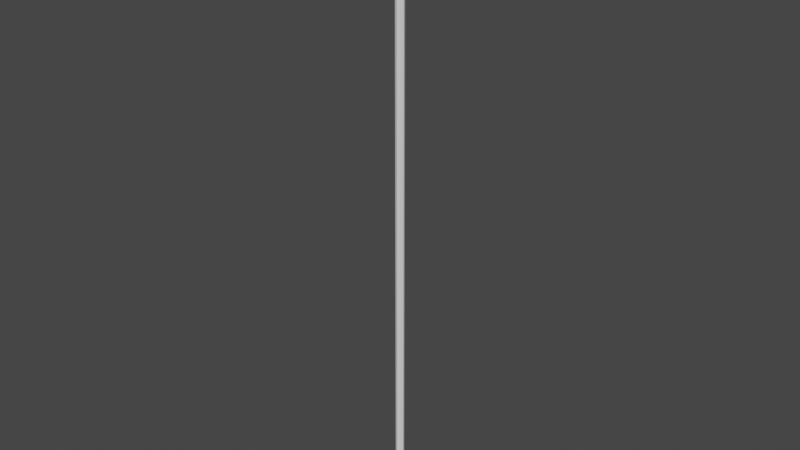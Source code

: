 # Source: Rope.blend  (saved by Blender 2.83.18; exported with 4.5.12 LTS)
import bpy
from mathutils import Matrix  # noqa: F401  (used for matrix-valued properties, if any)

bpy.ops.wm.read_factory_settings(use_empty=True)
scene = bpy.context.scene
scene.name = 'Scene'

# ---- world
world_world = bpy.data.worlds.new('World'); scene.world = world_world
world_world.use_nodes = True; world_world.node_tree.nodes.clear()
_N = world_world.node_tree.nodes; _L = world_world.node_tree.links
n0 = _N.new('ShaderNodeOutputWorld'); n0.name = 'World Output'; n0.location = (300, 300)
n1 = _N.new('ShaderNodeBackground'); n1.name = 'Background'; n1.location = (10, 300)
n1.inputs[0].default_value = (0.05088, 0.05088, 0.05088, 1.0)
_L.new(n1.outputs[0], n0.inputs[0])
n0.is_active_output = True
world_world.color = (0.05088, 0.05088, 0.05088)
world_world.use_sun_shadow = False
world_world.sun_shadow_jitter_overblur = 0.0

# ---- meshes
me_001 = bpy.data.meshes.new('실린더.001')
me_001.from_pydata([(0.0, 1.0, -1.0), (0.0, 1.0, 146.2), (0.7071, 0.7071, -1.0), (0.7071, 0.7071, 146.2), (1.0, -4.371e-08, -1.0), (1.0, -4.371e-08, 146.2), (0.7071, -0.7071, -1.0), (0.7071, -0.7071, 146.2), (-8.742e-08, -1.0, -1.0), (-8.742e-08, -1.0, 146.2), (-0.7071, -0.7071, -1.0), (-0.7071, -0.7071, 146.2), (-1.0, 1.192e-08, -1.0), (-1.0, 1.192e-08, 146.2), (-0.7071, 0.7071, -1.0), (-0.7071, 0.7071, 146.2), (0.0, 1.0, 1.887), (0.0, 1.0, 4.774), (0.0, 1.0, 7.662), (0.0, 1.0, 10.55), (0.0, 1.0, 13.44), (0.0, 1.0, 16.32), (0.0, 1.0, 19.21), (0.0, 1.0, 22.1), (0.0, 1.0, 24.99), (0.0, 1.0, 27.87), (0.0, 1.0, 30.76), (0.0, 1.0, 33.65), (0.0, 1.0, 36.53), (0.0, 1.0, 39.42), (0.0, 1.0, 42.31), (0.0, 1.0, 45.2), (0.0, 1.0, 48.08), (0.0, 1.0, 50.97), (0.0, 1.0, 53.86), (0.0, 1.0, 56.74), (0.0, 1.0, 59.63), (0.0, 1.0, 62.52), (0.0, 1.0, 65.41), (0.0, 1.0, 68.29), (0.0, 1.0, 71.18), (0.0, 1.0, 74.07), (0.0, 1.0, 76.96), (0.0, 1.0, 79.84), (0.0, 1.0, 82.73), (0.0, 1.0, 85.62), (0.0, 1.0, 88.5), (0.0, 1.0, 91.39), (0.0, 1.0, 94.28), (0.0, 1.0, 97.17), (0.0, 1.0, 100.1), (0.0, 1.0, 102.9), (0.0, 1.0, 105.8), (0.0, 1.0, 108.7), (0.0, 1.0, 111.6), (0.0, 1.0, 114.5), (0.0, 1.0, 117.4), (0.0, 1.0, 120.3), (0.0, 1.0, 123.2), (0.0, 1.0, 126.0), (0.0, 1.0, 128.9), (0.0, 1.0, 131.8), (0.0, 1.0, 134.7), (0.0, 1.0, 137.6), (0.0, 1.0, 140.5), (0.0, 1.0, 143.4), (0.7071, 0.7071, 143.4), (0.7071, 0.7071, 140.5), (0.7071, 0.7071, 137.6), (0.7071, 0.7071, 134.7), (0.7071, 0.7071, 131.8), (0.7071, 0.7071, 128.9), (0.7071, 0.7071, 126.0), (0.7071, 0.7071, 123.2), (0.7071, 0.7071, 120.3), (0.7071, 0.7071, 117.4), (0.7071, 0.7071, 114.5), (0.7071, 0.7071, 111.6), (0.7071, 0.7071, 108.7), (0.7071, 0.7071, 105.8), (0.7071, 0.7071, 102.9), (0.7071, 0.7071, 100.1), (0.7071, 0.7071, 97.17), (0.7071, 0.7071, 94.28), (0.7071, 0.7071, 91.39), (0.7071, 0.7071, 88.5), (0.7071, 0.7071, 85.62), (0.7071, 0.7071, 82.73), (0.7071, 0.7071, 79.84), (0.7071, 0.7071, 76.96), (0.7071, 0.7071, 74.07), (0.7071, 0.7071, 71.18), (0.7071, 0.7071, 68.29), (0.7071, 0.7071, 65.41), (0.7071, 0.7071, 62.52), (0.7071, 0.7071, 59.63), (0.7071, 0.7071, 56.74), (0.7071, 0.7071, 53.86), (0.7071, 0.7071, 50.97), (0.7071, 0.7071, 48.08), (0.7071, 0.7071, 45.2), (0.7071, 0.7071, 42.31), (0.7071, 0.7071, 39.42), (0.7071, 0.7071, 36.53), (0.7071, 0.7071, 33.65), (0.7071, 0.7071, 30.76), (0.7071, 0.7071, 27.87), (0.7071, 0.7071, 24.99), (0.7071, 0.7071, 22.1), (0.7071, 0.7071, 19.21), (0.7071, 0.7071, 16.32), (0.7071, 0.7071, 13.44), (0.7071, 0.7071, 10.55), (0.7071, 0.7071, 7.662), (0.7071, 0.7071, 4.774), (0.7071, 0.7071, 1.887), (1.0, -4.371e-08, 143.4), (1.0, -4.371e-08, 140.5), (1.0, -4.371e-08, 137.6), (1.0, -4.371e-08, 134.7), (1.0, -4.371e-08, 131.8), (1.0, -4.371e-08, 128.9), (1.0, -4.371e-08, 126.0), (1.0, -4.371e-08, 123.2), (1.0, -4.371e-08, 120.3), (1.0, -4.371e-08, 117.4), (1.0, -4.371e-08, 114.5), (1.0, -4.371e-08, 111.6), (1.0, -4.371e-08, 108.7), (1.0, -4.371e-08, 105.8), (1.0, -4.371e-08, 102.9), (1.0, -4.371e-08, 100.1), (1.0, -4.371e-08, 97.17), (1.0, -4.371e-08, 94.28), (1.0, -4.371e-08, 91.39), (1.0, -4.371e-08, 88.5), (1.0, -4.371e-08, 85.62), (1.0, -4.371e-08, 82.73), (1.0, -4.371e-08, 79.84), (1.0, -4.371e-08, 76.96), (1.0, -4.371e-08, 74.07), (1.0, -4.371e-08, 71.18), (1.0, -4.371e-08, 68.29), (1.0, -4.371e-08, 65.41), (1.0, -4.371e-08, 62.52), (1.0, -4.371e-08, 59.63), (1.0, -4.371e-08, 56.74), (1.0, -4.371e-08, 53.86), (1.0, -4.371e-08, 50.97), (1.0, -4.371e-08, 48.08), (1.0, -4.371e-08, 45.2), (1.0, -4.371e-08, 42.31), (1.0, -4.371e-08, 39.42), (1.0, -4.371e-08, 36.53), (1.0, -4.371e-08, 33.65), (1.0, -4.371e-08, 30.76), (1.0, -4.371e-08, 27.87), (1.0, -4.371e-08, 24.99), (1.0, -4.371e-08, 22.1), (1.0, -4.371e-08, 19.21), (1.0, -4.371e-08, 16.32), (1.0, -4.371e-08, 13.44), (1.0, -4.371e-08, 10.55), (1.0, -4.371e-08, 7.662), (1.0, -4.371e-08, 4.774), (1.0, -4.371e-08, 1.887), (0.7071, -0.7071, 143.4), (0.7071, -0.7071, 140.5), (0.7071, -0.7071, 137.6), (0.7071, -0.7071, 134.7), (0.7071, -0.7071, 131.8), (0.7071, -0.7071, 128.9), (0.7071, -0.7071, 126.0), (0.7071, -0.7071, 123.2), (0.7071, -0.7071, 120.3), (0.7071, -0.7071, 117.4), (0.7071, -0.7071, 114.5), (0.7071, -0.7071, 111.6), (0.7071, -0.7071, 108.7), (0.7071, -0.7071, 105.8), (0.7071, -0.7071, 102.9), (0.7071, -0.7071, 100.1), (0.7071, -0.7071, 97.17), (0.7071, -0.7071, 94.28), (0.7071, -0.7071, 91.39), (0.7071, -0.7071, 88.5), (0.7071, -0.7071, 85.62), (0.7071, -0.7071, 82.73), (0.7071, -0.7071, 79.84), (0.7071, -0.7071, 76.96), (0.7071, -0.7071, 74.07), (0.7071, -0.7071, 71.18), (0.7071, -0.7071, 68.29), (0.7071, -0.7071, 65.41), (0.7071, -0.7071, 62.52), (0.7071, -0.7071, 59.63), (0.7071, -0.7071, 56.74), (0.7071, -0.7071, 53.86), (0.7071, -0.7071, 50.97), (0.7071, -0.7071, 48.08), (0.7071, -0.7071, 45.2), (0.7071, -0.7071, 42.31), (0.7071, -0.7071, 39.42), (0.7071, -0.7071, 36.53), (0.7071, -0.7071, 33.65), (0.7071, -0.7071, 30.76), (0.7071, -0.7071, 27.87), (0.7071, -0.7071, 24.99), (0.7071, -0.7071, 22.1), (0.7071, -0.7071, 19.21), (0.7071, -0.7071, 16.32), (0.7071, -0.7071, 13.44), (0.7071, -0.7071, 10.55), (0.7071, -0.7071, 7.662), (0.7071, -0.7071, 4.774), (0.7071, -0.7071, 1.887), (-8.742e-08, -1.0, 143.4), (-8.742e-08, -1.0, 140.5), (-8.742e-08, -1.0, 137.6), (-8.742e-08, -1.0, 134.7), (-8.742e-08, -1.0, 131.8), (-8.742e-08, -1.0, 128.9), (-8.742e-08, -1.0, 126.0), (-8.742e-08, -1.0, 123.2), (-8.742e-08, -1.0, 120.3), (-8.742e-08, -1.0, 117.4), (-8.742e-08, -1.0, 114.5), (-8.742e-08, -1.0, 111.6), (-8.742e-08, -1.0, 108.7), (-8.742e-08, -1.0, 105.8), (-8.742e-08, -1.0, 102.9), (-8.742e-08, -1.0, 100.1), (-8.742e-08, -1.0, 97.17), (-8.742e-08, -1.0, 94.28), (-8.742e-08, -1.0, 91.39), (-8.742e-08, -1.0, 88.5), (-8.742e-08, -1.0, 85.62), (-8.742e-08, -1.0, 82.73), (-8.742e-08, -1.0, 79.84), (-8.742e-08, -1.0, 76.96), (-8.742e-08, -1.0, 74.07), (-8.742e-08, -1.0, 71.18), (-8.742e-08, -1.0, 68.29), (-8.742e-08, -1.0, 65.41), (-8.742e-08, -1.0, 62.52), (-8.742e-08, -1.0, 59.63), (-8.742e-08, -1.0, 56.74), (-8.742e-08, -1.0, 53.86), (-8.742e-08, -1.0, 50.97), (-8.742e-08, -1.0, 48.08), (-8.742e-08, -1.0, 45.2), (-8.742e-08, -1.0, 42.31), (-8.742e-08, -1.0, 39.42), (-8.742e-08, -1.0, 36.53), (-8.742e-08, -1.0, 33.65), (-8.742e-08, -1.0, 30.76), (-8.742e-08, -1.0, 27.87), (-8.742e-08, -1.0, 24.99), (-8.742e-08, -1.0, 22.1), (-8.742e-08, -1.0, 19.21), (-8.742e-08, -1.0, 16.32), (-8.742e-08, -1.0, 13.44), (-8.742e-08, -1.0, 10.55), (-8.742e-08, -1.0, 7.662), (-8.742e-08, -1.0, 4.774), (-8.742e-08, -1.0, 1.887), (-0.7071, -0.7071, 143.4), (-0.7071, -0.7071, 140.5), (-0.7071, -0.7071, 137.6), (-0.7071, -0.7071, 134.7), (-0.7071, -0.7071, 131.8), (-0.7071, -0.7071, 128.9), (-0.7071, -0.7071, 126.0), (-0.7071, -0.7071, 123.2), (-0.7071, -0.7071, 120.3), (-0.7071, -0.7071, 117.4), (-0.7071, -0.7071, 114.5), (-0.7071, -0.7071, 111.6), (-0.7071, -0.7071, 108.7), (-0.7071, -0.7071, 105.8), (-0.7071, -0.7071, 102.9), (-0.7071, -0.7071, 100.1), (-0.7071, -0.7071, 97.17), (-0.7071, -0.7071, 94.28), (-0.7071, -0.7071, 91.39), (-0.7071, -0.7071, 88.5), (-0.7071, -0.7071, 85.62), (-0.7071, -0.7071, 82.73), (-0.7071, -0.7071, 79.84), (-0.7071, -0.7071, 76.96), (-0.7071, -0.7071, 74.07), (-0.7071, -0.7071, 71.18), (-0.7071, -0.7071, 68.29), (-0.7071, -0.7071, 65.41), (-0.7071, -0.7071, 62.52), (-0.7071, -0.7071, 59.63), (-0.7071, -0.7071, 56.74), (-0.7071, -0.7071, 53.86), (-0.7071, -0.7071, 50.97), (-0.7071, -0.7071, 48.08), (-0.7071, -0.7071, 45.2), (-0.7071, -0.7071, 42.31), (-0.7071, -0.7071, 39.42), (-0.7071, -0.7071, 36.53), (-0.7071, -0.7071, 33.65), (-0.7071, -0.7071, 30.76), (-0.7071, -0.7071, 27.87), (-0.7071, -0.7071, 24.99), (-0.7071, -0.7071, 22.1), (-0.7071, -0.7071, 19.21), (-0.7071, -0.7071, 16.32), (-0.7071, -0.7071, 13.44), (-0.7071, -0.7071, 10.55), (-0.7071, -0.7071, 7.662), (-0.7071, -0.7071, 4.774), (-0.7071, -0.7071, 1.887), (-1.0, 1.192e-08, 143.4), (-1.0, 1.192e-08, 140.5), (-1.0, 1.192e-08, 137.6), (-1.0, 1.192e-08, 134.7), (-1.0, 1.192e-08, 131.8), (-1.0, 1.192e-08, 128.9), (-1.0, 1.192e-08, 126.0), (-1.0, 1.192e-08, 123.2), (-1.0, 1.192e-08, 120.3), (-1.0, 1.192e-08, 117.4), (-1.0, 1.192e-08, 114.5), (-1.0, 1.192e-08, 111.6), (-1.0, 1.192e-08, 108.7), (-1.0, 1.192e-08, 105.8), (-1.0, 1.192e-08, 102.9), (-1.0, 1.192e-08, 100.1), (-1.0, 1.192e-08, 97.17), (-1.0, 1.192e-08, 94.28), (-1.0, 1.192e-08, 91.39), (-1.0, 1.192e-08, 88.5), (-1.0, 1.192e-08, 85.62), (-1.0, 1.192e-08, 82.73), (-1.0, 1.192e-08, 79.84), (-1.0, 1.192e-08, 76.96), (-1.0, 1.192e-08, 74.07), (-1.0, 1.192e-08, 71.18), (-1.0, 1.192e-08, 68.29), (-1.0, 1.192e-08, 65.41), (-1.0, 1.192e-08, 62.52), (-1.0, 1.192e-08, 59.63), (-1.0, 1.192e-08, 56.74), (-1.0, 1.192e-08, 53.86), (-1.0, 1.192e-08, 50.97), (-1.0, 1.192e-08, 48.08), (-1.0, 1.192e-08, 45.2), (-1.0, 1.192e-08, 42.31), (-1.0, 1.192e-08, 39.42), (-1.0, 1.192e-08, 36.53), (-1.0, 1.192e-08, 33.65), (-1.0, 1.192e-08, 30.76), (-1.0, 1.192e-08, 27.87), (-1.0, 1.192e-08, 24.99), (-1.0, 1.192e-08, 22.1), (-1.0, 1.192e-08, 19.21), (-1.0, 1.192e-08, 16.32), (-1.0, 1.192e-08, 13.44), (-1.0, 1.192e-08, 10.55), (-1.0, 1.192e-08, 7.662), (-1.0, 1.192e-08, 4.774), (-1.0, 1.192e-08, 1.887), (-0.7071, 0.7071, 143.4), (-0.7071, 0.7071, 140.5), (-0.7071, 0.7071, 137.6), (-0.7071, 0.7071, 134.7), (-0.7071, 0.7071, 131.8), (-0.7071, 0.7071, 128.9), (-0.7071, 0.7071, 126.0), (-0.7071, 0.7071, 123.2), (-0.7071, 0.7071, 120.3), (-0.7071, 0.7071, 117.4), (-0.7071, 0.7071, 114.5), (-0.7071, 0.7071, 111.6), (-0.7071, 0.7071, 108.7), (-0.7071, 0.7071, 105.8), (-0.7071, 0.7071, 102.9), (-0.7071, 0.7071, 100.1), (-0.7071, 0.7071, 97.17), (-0.7071, 0.7071, 94.28), (-0.7071, 0.7071, 91.39), (-0.7071, 0.7071, 88.5), (-0.7071, 0.7071, 85.62), (-0.7071, 0.7071, 82.73), (-0.7071, 0.7071, 79.84), (-0.7071, 0.7071, 76.96), (-0.7071, 0.7071, 74.07), (-0.7071, 0.7071, 71.18), (-0.7071, 0.7071, 68.29), (-0.7071, 0.7071, 65.41), (-0.7071, 0.7071, 62.52), (-0.7071, 0.7071, 59.63), (-0.7071, 0.7071, 56.74), (-0.7071, 0.7071, 53.86), (-0.7071, 0.7071, 50.97), (-0.7071, 0.7071, 48.08), (-0.7071, 0.7071, 45.2), (-0.7071, 0.7071, 42.31), (-0.7071, 0.7071, 39.42), (-0.7071, 0.7071, 36.53), (-0.7071, 0.7071, 33.65), (-0.7071, 0.7071, 30.76), (-0.7071, 0.7071, 27.87), (-0.7071, 0.7071, 24.99), (-0.7071, 0.7071, 22.1), (-0.7071, 0.7071, 19.21), (-0.7071, 0.7071, 16.32), (-0.7071, 0.7071, 13.44), (-0.7071, 0.7071, 10.55), (-0.7071, 0.7071, 7.662), (-0.7071, 0.7071, 4.774), (-0.7071, 0.7071, 1.887)], [], [(65, 1, 3, 66), (66, 3, 5, 116), (116, 5, 7, 166), (166, 7, 9, 216), (216, 9, 11, 266), (266, 11, 13, 316), (3, 1, 15, 13, 11, 9, 7, 5), (316, 13, 15, 366), (366, 15, 1, 65), (0, 2, 4, 6, 8, 10, 12, 14), (14, 415, 16, 0), (415, 414, 17, 16), (414, 413, 18, 17), (413, 412, 19, 18), (412, 411, 20, 19), (411, 410, 21, 20), (410, 409, 22, 21), (409, 408, 23, 22), (408, 407, 24, 23), (407, 406, 25, 24), (406, 405, 26, 25), (405, 404, 27, 26), (404, 403, 28, 27), (403, 402, 29, 28), (402, 401, 30, 29), (401, 400, 31, 30), (400, 399, 32, 31), (399, 398, 33, 32), (398, 397, 34, 33), (397, 396, 35, 34), (396, 395, 36, 35), (395, 394, 37, 36), (394, 393, 38, 37), (393, 392, 39, 38), (392, 391, 40, 39), (391, 390, 41, 40), (390, 389, 42, 41), (389, 388, 43, 42), (388, 387, 44, 43), (387, 386, 45, 44), (386, 385, 46, 45), (385, 384, 47, 46), (384, 383, 48, 47), (383, 382, 49, 48), (382, 381, 50, 49), (381, 380, 51, 50), (380, 379, 52, 51), (379, 378, 53, 52), (378, 377, 54, 53), (377, 376, 55, 54), (376, 375, 56, 55), (375, 374, 57, 56), (374, 373, 58, 57), (373, 372, 59, 58), (372, 371, 60, 59), (371, 370, 61, 60), (370, 369, 62, 61), (369, 368, 63, 62), (368, 367, 64, 63), (367, 366, 65, 64), (12, 365, 415, 14), (365, 364, 414, 415), (364, 363, 413, 414), (363, 362, 412, 413), (362, 361, 411, 412), (361, 360, 410, 411), (360, 359, 409, 410), (359, 358, 408, 409), (358, 357, 407, 408), (357, 356, 406, 407), (356, 355, 405, 406), (355, 354, 404, 405), (354, 353, 403, 404), (353, 352, 402, 403), (352, 351, 401, 402), (351, 350, 400, 401), (350, 349, 399, 400), (349, 348, 398, 399), (348, 347, 397, 398), (347, 346, 396, 397), (346, 345, 395, 396), (345, 344, 394, 395), (344, 343, 393, 394), (343, 342, 392, 393), (342, 341, 391, 392), (341, 340, 390, 391), (340, 339, 389, 390), (339, 338, 388, 389), (338, 337, 387, 388), (337, 336, 386, 387), (336, 335, 385, 386), (335, 334, 384, 385), (334, 333, 383, 384), (333, 332, 382, 383), (332, 331, 381, 382), (331, 330, 380, 381), (330, 329, 379, 380), (329, 328, 378, 379), (328, 327, 377, 378), (327, 326, 376, 377), (326, 325, 375, 376), (325, 324, 374, 375), (324, 323, 373, 374), (323, 322, 372, 373), (322, 321, 371, 372), (321, 320, 370, 371), (320, 319, 369, 370), (319, 318, 368, 369), (318, 317, 367, 368), (317, 316, 366, 367), (10, 315, 365, 12), (315, 314, 364, 365), (314, 313, 363, 364), (313, 312, 362, 363), (312, 311, 361, 362), (311, 310, 360, 361), (310, 309, 359, 360), (309, 308, 358, 359), (308, 307, 357, 358), (307, 306, 356, 357), (306, 305, 355, 356), (305, 304, 354, 355), (304, 303, 353, 354), (303, 302, 352, 353), (302, 301, 351, 352), (301, 300, 350, 351), (300, 299, 349, 350), (299, 298, 348, 349), (298, 297, 347, 348), (297, 296, 346, 347), (296, 295, 345, 346), (295, 294, 344, 345), (294, 293, 343, 344), (293, 292, 342, 343), (292, 291, 341, 342), (291, 290, 340, 341), (290, 289, 339, 340), (289, 288, 338, 339), (288, 287, 337, 338), (287, 286, 336, 337), (286, 285, 335, 336), (285, 284, 334, 335), (284, 283, 333, 334), (283, 282, 332, 333), (282, 281, 331, 332), (281, 280, 330, 331), (280, 279, 329, 330), (279, 278, 328, 329), (278, 277, 327, 328), (277, 276, 326, 327), (276, 275, 325, 326), (275, 274, 324, 325), (274, 273, 323, 324), (273, 272, 322, 323), (272, 271, 321, 322), (271, 270, 320, 321), (270, 269, 319, 320), (269, 268, 318, 319), (268, 267, 317, 318), (267, 266, 316, 317), (8, 265, 315, 10), (265, 264, 314, 315), (264, 263, 313, 314), (263, 262, 312, 313), (262, 261, 311, 312), (261, 260, 310, 311), (260, 259, 309, 310), (259, 258, 308, 309), (258, 257, 307, 308), (257, 256, 306, 307), (256, 255, 305, 306), (255, 254, 304, 305), (254, 253, 303, 304), (253, 252, 302, 303), (252, 251, 301, 302), (251, 250, 300, 301), (250, 249, 299, 300), (249, 248, 298, 299), (248, 247, 297, 298), (247, 246, 296, 297), (246, 245, 295, 296), (245, 244, 294, 295), (244, 243, 293, 294), (243, 242, 292, 293), (242, 241, 291, 292), (241, 240, 290, 291), (240, 239, 289, 290), (239, 238, 288, 289), (238, 237, 287, 288), (237, 236, 286, 287), (236, 235, 285, 286), (235, 234, 284, 285), (234, 233, 283, 284), (233, 232, 282, 283), (232, 231, 281, 282), (231, 230, 280, 281), (230, 229, 279, 280), (229, 228, 278, 279), (228, 227, 277, 278), (227, 226, 276, 277), (226, 225, 275, 276), (225, 224, 274, 275), (224, 223, 273, 274), (223, 222, 272, 273), (222, 221, 271, 272), (221, 220, 270, 271), (220, 219, 269, 270), (219, 218, 268, 269), (218, 217, 267, 268), (217, 216, 266, 267), (6, 215, 265, 8), (215, 214, 264, 265), (214, 213, 263, 264), (213, 212, 262, 263), (212, 211, 261, 262), (211, 210, 260, 261), (210, 209, 259, 260), (209, 208, 258, 259), (208, 207, 257, 258), (207, 206, 256, 257), (206, 205, 255, 256), (205, 204, 254, 255), (204, 203, 253, 254), (203, 202, 252, 253), (202, 201, 251, 252), (201, 200, 250, 251), (200, 199, 249, 250), (199, 198, 248, 249), (198, 197, 247, 248), (197, 196, 246, 247), (196, 195, 245, 246), (195, 194, 244, 245), (194, 193, 243, 244), (193, 192, 242, 243), (192, 191, 241, 242), (191, 190, 240, 241), (190, 189, 239, 240), (189, 188, 238, 239), (188, 187, 237, 238), (187, 186, 236, 237), (186, 185, 235, 236), (185, 184, 234, 235), (184, 183, 233, 234), (183, 182, 232, 233), (182, 181, 231, 232), (181, 180, 230, 231), (180, 179, 229, 230), (179, 178, 228, 229), (178, 177, 227, 228), (177, 176, 226, 227), (176, 175, 225, 226), (175, 174, 224, 225), (174, 173, 223, 224), (173, 172, 222, 223), (172, 171, 221, 222), (171, 170, 220, 221), (170, 169, 219, 220), (169, 168, 218, 219), (168, 167, 217, 218), (167, 166, 216, 217), (4, 165, 215, 6), (165, 164, 214, 215), (164, 163, 213, 214), (163, 162, 212, 213), (162, 161, 211, 212), (161, 160, 210, 211), (160, 159, 209, 210), (159, 158, 208, 209), (158, 157, 207, 208), (157, 156, 206, 207), (156, 155, 205, 206), (155, 154, 204, 205), (154, 153, 203, 204), (153, 152, 202, 203), (152, 151, 201, 202), (151, 150, 200, 201), (150, 149, 199, 200), (149, 148, 198, 199), (148, 147, 197, 198), (147, 146, 196, 197), (146, 145, 195, 196), (145, 144, 194, 195), (144, 143, 193, 194), (143, 142, 192, 193), (142, 141, 191, 192), (141, 140, 190, 191), (140, 139, 189, 190), (139, 138, 188, 189), (138, 137, 187, 188), (137, 136, 186, 187), (136, 135, 185, 186), (135, 134, 184, 185), (134, 133, 183, 184), (133, 132, 182, 183), (132, 131, 181, 182), (131, 130, 180, 181), (130, 129, 179, 180), (129, 128, 178, 179), (128, 127, 177, 178), (127, 126, 176, 177), (126, 125, 175, 176), (125, 124, 174, 175), (124, 123, 173, 174), (123, 122, 172, 173), (122, 121, 171, 172), (121, 120, 170, 171), (120, 119, 169, 170), (119, 118, 168, 169), (118, 117, 167, 168), (117, 116, 166, 167), (2, 115, 165, 4), (115, 114, 164, 165), (114, 113, 163, 164), (113, 112, 162, 163), (112, 111, 161, 162), (111, 110, 160, 161), (110, 109, 159, 160), (109, 108, 158, 159), (108, 107, 157, 158), (107, 106, 156, 157), (106, 105, 155, 156), (105, 104, 154, 155), (104, 103, 153, 154), (103, 102, 152, 153), (102, 101, 151, 152), (101, 100, 150, 151), (100, 99, 149, 150), (99, 98, 148, 149), (98, 97, 147, 148), (97, 96, 146, 147), (96, 95, 145, 146), (95, 94, 144, 145), (94, 93, 143, 144), (93, 92, 142, 143), (92, 91, 141, 142), (91, 90, 140, 141), (90, 89, 139, 140), (89, 88, 138, 139), (88, 87, 137, 138), (87, 86, 136, 137), (86, 85, 135, 136), (85, 84, 134, 135), (84, 83, 133, 134), (83, 82, 132, 133), (82, 81, 131, 132), (81, 80, 130, 131), (80, 79, 129, 130), (79, 78, 128, 129), (78, 77, 127, 128), (77, 76, 126, 127), (76, 75, 125, 126), (75, 74, 124, 125), (74, 73, 123, 124), (73, 72, 122, 123), (72, 71, 121, 122), (71, 70, 120, 121), (70, 69, 119, 120), (69, 68, 118, 119), (68, 67, 117, 118), (67, 66, 116, 117), (0, 16, 115, 2), (16, 17, 114, 115), (17, 18, 113, 114), (18, 19, 112, 113), (19, 20, 111, 112), (20, 21, 110, 111), (21, 22, 109, 110), (22, 23, 108, 109), (23, 24, 107, 108), (24, 25, 106, 107), (25, 26, 105, 106), (26, 27, 104, 105), (27, 28, 103, 104), (28, 29, 102, 103), (29, 30, 101, 102), (30, 31, 100, 101), (31, 32, 99, 100), (32, 33, 98, 99), (33, 34, 97, 98), (34, 35, 96, 97), (35, 36, 95, 96), (36, 37, 94, 95), (37, 38, 93, 94), (38, 39, 92, 93), (39, 40, 91, 92), (40, 41, 90, 91), (41, 42, 89, 90), (42, 43, 88, 89), (43, 44, 87, 88), (44, 45, 86, 87), (45, 46, 85, 86), (46, 47, 84, 85), (47, 48, 83, 84), (48, 49, 82, 83), (49, 50, 81, 82), (50, 51, 80, 81), (51, 52, 79, 80), (52, 53, 78, 79), (53, 54, 77, 78), (54, 55, 76, 77), (55, 56, 75, 76), (56, 57, 74, 75), (57, 58, 73, 74), (58, 59, 72, 73), (59, 60, 71, 72), (60, 61, 70, 71), (61, 62, 69, 70), (62, 63, 68, 69), (63, 64, 67, 68), (64, 65, 66, 67)])
_uv = me_001.uv_layers.new(name='UV 맵')
_uv.uv.foreach_set('vector', [1.0, 0.9902, 1.0, 1.0, 0.875, 1.0, 0.875, 0.9902, 0.875, 0.9902, 0.875, 1.0, 0.75, 1.0, 0.75, 0.9902, 0.75, 0.9902, 0.75, 1.0, 0.625, 1.0, 0.625, 0.9902, 0.625, 0.9902, 0.625, 1.0, 0.5, 1.0, 0.5, 0.9902, 0.5, 0.9902, 0.5, 1.0, 0.375, 1.0, 0.375, 0.9902, 0.375, 0.9902, 0.375, 1.0, 0.25, 1.0, 0.25, 0.9902, 0.4197, 0.4197, 0.25, 0.49, 0.08029, 0.4197, 0.01, 0.25, 0.08029, 0.08029, 0.25, 0.01, 0.4197, 0.08029, 0.49, 0.25, 0.25, 0.9902, 0.25, 1.0, 0.125, 1.0, 0.125, 0.9902, 0.125, 0.9902, 0.125, 1.0, 0.0, 1.0, 0.0, 0.9902, 0.75, 0.49, 0.9197, 0.4197, 0.99, 0.25, 0.9197, 0.08029, 0.75, 0.01, 0.5803, 0.08029, 0.51, 0.25, 0.5803, 0.4197, 0.125, 0.5, 0.125, 0.5098, 0.0, 0.5098, 0.0, 0.5, 0.125, 0.5098, 0.125, 0.5196, 0.0, 0.5196, 0.0, 0.5098, 0.125, 0.5196, 0.125, 0.5294, 0.0, 0.5294, 0.0, 0.5196, 0.125, 0.5294, 0.125, 0.5392, 0.0, 0.5392, 0.0, 0.5294, 0.125, 0.5392, 0.125, 0.549, 0.0, 0.549, 0.0, 0.5392, 0.125, 0.549, 0.125, 0.5588, 0.0, 0.5588, 0.0, 0.549, 0.125, 0.5588, 0.125, 0.5686, 0.0, 0.5686, 0.0, 0.5588, 0.125, 0.5686, 0.125, 0.5784, 0.0, 0.5784, 0.0, 0.5686, 0.125, 0.5784, 0.125, 0.5882, 0.0, 0.5882, 0.0, 0.5784, 0.125, 0.5882, 0.125, 0.598, 0.0, 0.598, 0.0, 0.5882, 0.125, 0.598, 0.125, 0.6078, 0.0, 0.6078, 0.0, 0.598, 0.125, 0.6078, 0.125, 0.6176, 0.0, 0.6176, 0.0, 0.6078, 0.125, 0.6176, 0.125, 0.6275, 0.0, 0.6275, 0.0, 0.6176, 0.125, 0.6275, 0.125, 0.6373, 0.0, 0.6373, 0.0, 0.6275, 0.125, 0.6373, 0.125, 0.6471, 0.0, 0.6471, 0.0, 0.6373, 0.125, 0.6471, 0.125, 0.6569, 0.0, 0.6569, 0.0, 0.6471, 0.125, 0.6569, 0.125, 0.6667, 0.0, 0.6667, 0.0, 0.6569, 0.125, 0.6667, 0.125, 0.6765, 0.0, 0.6765, 0.0, 0.6667, 0.125, 0.6765, 0.125, 0.6863, 0.0, 0.6863, 0.0, 0.6765, 0.125, 0.6863, 0.125, 0.6961, 0.0, 0.6961, 0.0, 0.6863, 0.125, 0.6961, 0.125, 0.7059, 0.0, 0.7059, 0.0, 0.6961, 0.125, 0.7059, 0.125, 0.7157, 0.0, 0.7157, 0.0, 0.7059, 0.125, 0.7157, 0.125, 0.7255, 0.0, 0.7255, 0.0, 0.7157, 0.125, 0.7255, 0.125, 0.7353, 0.0, 0.7353, 0.0, 0.7255, 0.125, 0.7353, 0.125, 0.7451, 0.0, 0.7451, 0.0, 0.7353, 0.125, 0.7451, 0.125, 0.7549, 0.0, 0.7549, 0.0, 0.7451, 0.125, 0.7549, 0.125, 0.7647, 0.0, 0.7647, 0.0, 0.7549, 0.125, 0.7647, 0.125, 0.7745, 0.0, 0.7745, 0.0, 0.7647, 0.125, 0.7745, 0.125, 0.7843, 0.0, 0.7843, 0.0, 0.7745, 0.125, 0.7843, 0.125, 0.7941, 0.0, 0.7941, 0.0, 0.7843, 0.125, 0.7941, 0.125, 0.8039, 0.0, 0.8039, 0.0, 0.7941, 0.125, 0.8039, 0.125, 0.8137, 0.0, 0.8137, 0.0, 0.8039, 0.125, 0.8137, 0.125, 0.8235, 0.0, 0.8235, 0.0, 0.8137, 0.125, 0.8235, 0.125, 0.8333, 0.0, 0.8333, 0.0, 0.8235, 0.125, 0.8333, 0.125, 0.8431, 0.0, 0.8431, 0.0, 0.8333, 0.125, 0.8431, 0.125, 0.8529, 0.0, 0.8529, 0.0, 0.8431, 0.125, 0.8529, 0.125, 0.8627, 0.0, 0.8627, 0.0, 0.8529, 0.125, 0.8627, 0.125, 0.8725, 0.0, 0.8725, 0.0, 0.8627, 0.125, 0.8725, 0.125, 0.8824, 0.0, 0.8824, 0.0, 0.8725, 0.125, 0.8824, 0.125, 0.8922, 0.0, 0.8922, 0.0, 0.8824, 0.125, 0.8922, 0.125, 0.902, 0.0, 0.902, 0.0, 0.8922, 0.125, 0.902, 0.125, 0.9118, 0.0, 0.9118, 0.0, 0.902, 0.125, 0.9118, 0.125, 0.9216, 0.0, 0.9216, 0.0, 0.9118, 0.125, 0.9216, 0.125, 0.9314, 0.0, 0.9314, 0.0, 0.9216, 0.125, 0.9314, 0.125, 0.9412, 0.0, 0.9412, 0.0, 0.9314, 0.125, 0.9412, 0.125, 0.951, 0.0, 0.951, 0.0, 0.9412, 0.125, 0.951, 0.125, 0.9608, 0.0, 0.9608, 0.0, 0.951, 0.125, 0.9608, 0.125, 0.9706, 0.0, 0.9706, 0.0, 0.9608, 0.125, 0.9706, 0.125, 0.9804, 0.0, 0.9804, 0.0, 0.9706, 0.125, 0.9804, 0.125, 0.9902, 0.0, 0.9902, 0.0, 0.9804, 0.25, 0.5, 0.25, 0.5098, 0.125, 0.5098, 0.125, 0.5, 0.25, 0.5098, 0.25, 0.5196, 0.125, 0.5196, 0.125, 0.5098, 0.25, 0.5196, 0.25, 0.5294, 0.125, 0.5294, 0.125, 0.5196, 0.25, 0.5294, 0.25, 0.5392, 0.125, 0.5392, 0.125, 0.5294, 0.25, 0.5392, 0.25, 0.549, 0.125, 0.549, 0.125, 0.5392, 0.25, 0.549, 0.25, 0.5588, 0.125, 0.5588, 0.125, 0.549, 0.25, 0.5588, 0.25, 0.5686, 0.125, 0.5686, 0.125, 0.5588, 0.25, 0.5686, 0.25, 0.5784, 0.125, 0.5784, 0.125, 0.5686, 0.25, 0.5784, 0.25, 0.5882, 0.125, 0.5882, 0.125, 0.5784, 0.25, 0.5882, 0.25, 0.598, 0.125, 0.598, 0.125, 0.5882, 0.25, 0.598, 0.25, 0.6078, 0.125, 0.6078, 0.125, 0.598, 0.25, 0.6078, 0.25, 0.6176, 0.125, 0.6176, 0.125, 0.6078, 0.25, 0.6176, 0.25, 0.6275, 0.125, 0.6275, 0.125, 0.6176, 0.25, 0.6275, 0.25, 0.6373, 0.125, 0.6373, 0.125, 0.6275, 0.25, 0.6373, 0.25, 0.6471, 0.125, 0.6471, 0.125, 0.6373, 0.25, 0.6471, 0.25, 0.6569, 0.125, 0.6569, 0.125, 0.6471, 0.25, 0.6569, 0.25, 0.6667, 0.125, 0.6667, 0.125, 0.6569, 0.25, 0.6667, 0.25, 0.6765, 0.125, 0.6765, 0.125, 0.6667, 0.25, 0.6765, 0.25, 0.6863, 0.125, 0.6863, 0.125, 0.6765, 0.25, 0.6863, 0.25, 0.6961, 0.125, 0.6961, 0.125, 0.6863, 0.25, 0.6961, 0.25, 0.7059, 0.125, 0.7059, 0.125, 0.6961, 0.25, 0.7059, 0.25, 0.7157, 0.125, 0.7157, 0.125, 0.7059, 0.25, 0.7157, 0.25, 0.7255, 0.125, 0.7255, 0.125, 0.7157, 0.25, 0.7255, 0.25, 0.7353, 0.125, 0.7353, 0.125, 0.7255, 0.25, 0.7353, 0.25, 0.7451, 0.125, 0.7451, 0.125, 0.7353, 0.25, 0.7451, 0.25, 0.7549, 0.125, 0.7549, 0.125, 0.7451, 0.25, 0.7549, 0.25, 0.7647, 0.125, 0.7647, 0.125, 0.7549, 0.25, 0.7647, 0.25, 0.7745, 0.125, 0.7745, 0.125, 0.7647, 0.25, 0.7745, 0.25, 0.7843, 0.125, 0.7843, 0.125, 0.7745, 0.25, 0.7843, 0.25, 0.7941, 0.125, 0.7941, 0.125, 0.7843, 0.25, 0.7941, 0.25, 0.8039, 0.125, 0.8039, 0.125, 0.7941, 0.25, 0.8039, 0.25, 0.8137, 0.125, 0.8137, 0.125, 0.8039, 0.25, 0.8137, 0.25, 0.8235, 0.125, 0.8235, 0.125, 0.8137, 0.25, 0.8235, 0.25, 0.8333, 0.125, 0.8333, 0.125, 0.8235, 0.25, 0.8333, 0.25, 0.8431, 0.125, 0.8431, 0.125, 0.8333, 0.25, 0.8431, 0.25, 0.8529, 0.125, 0.8529, 0.125, 0.8431, 0.25, 0.8529, 0.25, 0.8627, 0.125, 0.8627, 0.125, 0.8529, 0.25, 0.8627, 0.25, 0.8725, 0.125, 0.8725, 0.125, 0.8627, 0.25, 0.8725, 0.25, 0.8824, 0.125, 0.8824, 0.125, 0.8725, 0.25, 0.8824, 0.25, 0.8922, 0.125, 0.8922, 0.125, 0.8824, 0.25, 0.8922, 0.25, 0.902, 0.125, 0.902, 0.125, 0.8922, 0.25, 0.902, 0.25, 0.9118, 0.125, 0.9118, 0.125, 0.902, 0.25, 0.9118, 0.25, 0.9216, 0.125, 0.9216, 0.125, 0.9118, 0.25, 0.9216, 0.25, 0.9314, 0.125, 0.9314, 0.125, 0.9216, 0.25, 0.9314, 0.25, 0.9412, 0.125, 0.9412, 0.125, 0.9314, 0.25, 0.9412, 0.25, 0.951, 0.125, 0.951, 0.125, 0.9412, 0.25, 0.951, 0.25, 0.9608, 0.125, 0.9608, 0.125, 0.951, 0.25, 0.9608, 0.25, 0.9706, 0.125, 0.9706, 0.125, 0.9608, 0.25, 0.9706, 0.25, 0.9804, 0.125, 0.9804, 0.125, 0.9706, 0.25, 0.9804, 0.25, 0.9902, 0.125, 0.9902, 0.125, 0.9804, 0.375, 0.5, 0.375, 0.5098, 0.25, 0.5098, 0.25, 0.5, 0.375, 0.5098, 0.375, 0.5196, 0.25, 0.5196, 0.25, 0.5098, 0.375, 0.5196, 0.375, 0.5294, 0.25, 0.5294, 0.25, 0.5196, 0.375, 0.5294, 0.375, 0.5392, 0.25, 0.5392, 0.25, 0.5294, 0.375, 0.5392, 0.375, 0.549, 0.25, 0.549, 0.25, 0.5392, 0.375, 0.549, 0.375, 0.5588, 0.25, 0.5588, 0.25, 0.549, 0.375, 0.5588, 0.375, 0.5686, 0.25, 0.5686, 0.25, 0.5588, 0.375, 0.5686, 0.375, 0.5784, 0.25, 0.5784, 0.25, 0.5686, 0.375, 0.5784, 0.375, 0.5882, 0.25, 0.5882, 0.25, 0.5784, 0.375, 0.5882, 0.375, 0.598, 0.25, 0.598, 0.25, 0.5882, 0.375, 0.598, 0.375, 0.6078, 0.25, 0.6078, 0.25, 0.598, 0.375, 0.6078, 0.375, 0.6176, 0.25, 0.6176, 0.25, 0.6078, 0.375, 0.6176, 0.375, 0.6275, 0.25, 0.6275, 0.25, 0.6176, 0.375, 0.6275, 0.375, 0.6373, 0.25, 0.6373, 0.25, 0.6275, 0.375, 0.6373, 0.375, 0.6471, 0.25, 0.6471, 0.25, 0.6373, 0.375, 0.6471, 0.375, 0.6569, 0.25, 0.6569, 0.25, 0.6471, 0.375, 0.6569, 0.375, 0.6667, 0.25, 0.6667, 0.25, 0.6569, 0.375, 0.6667, 0.375, 0.6765, 0.25, 0.6765, 0.25, 0.6667, 0.375, 0.6765, 0.375, 0.6863, 0.25, 0.6863, 0.25, 0.6765, 0.375, 0.6863, 0.375, 0.6961, 0.25, 0.6961, 0.25, 0.6863, 0.375, 0.6961, 0.375, 0.7059, 0.25, 0.7059, 0.25, 0.6961, 0.375, 0.7059, 0.375, 0.7157, 0.25, 0.7157, 0.25, 0.7059, 0.375, 0.7157, 0.375, 0.7255, 0.25, 0.7255, 0.25, 0.7157, 0.375, 0.7255, 0.375, 0.7353, 0.25, 0.7353, 0.25, 0.7255, 0.375, 0.7353, 0.375, 0.7451, 0.25, 0.7451, 0.25, 0.7353, 0.375, 0.7451, 0.375, 0.7549, 0.25, 0.7549, 0.25, 0.7451, 0.375, 0.7549, 0.375, 0.7647, 0.25, 0.7647, 0.25, 0.7549, 0.375, 0.7647, 0.375, 0.7745, 0.25, 0.7745, 0.25, 0.7647, 0.375, 0.7745, 0.375, 0.7843, 0.25, 0.7843, 0.25, 0.7745, 0.375, 0.7843, 0.375, 0.7941, 0.25, 0.7941, 0.25, 0.7843, 0.375, 0.7941, 0.375, 0.8039, 0.25, 0.8039, 0.25, 0.7941, 0.375, 0.8039, 0.375, 0.8137, 0.25, 0.8137, 0.25, 0.8039, 0.375, 0.8137, 0.375, 0.8235, 0.25, 0.8235, 0.25, 0.8137, 0.375, 0.8235, 0.375, 0.8333, 0.25, 0.8333, 0.25, 0.8235, 0.375, 0.8333, 0.375, 0.8431, 0.25, 0.8431, 0.25, 0.8333, 0.375, 0.8431, 0.375, 0.8529, 0.25, 0.8529, 0.25, 0.8431, 0.375, 0.8529, 0.375, 0.8627, 0.25, 0.8627, 0.25, 0.8529, 0.375, 0.8627, 0.375, 0.8725, 0.25, 0.8725, 0.25, 0.8627, 0.375, 0.8725, 0.375, 0.8824, 0.25, 0.8824, 0.25, 0.8725, 0.375, 0.8824, 0.375, 0.8922, 0.25, 0.8922, 0.25, 0.8824, 0.375, 0.8922, 0.375, 0.902, 0.25, 0.902, 0.25, 0.8922, 0.375, 0.902, 0.375, 0.9118, 0.25, 0.9118, 0.25, 0.902, 0.375, 0.9118, 0.375, 0.9216, 0.25, 0.9216, 0.25, 0.9118, 0.375, 0.9216, 0.375, 0.9314, 0.25, 0.9314, 0.25, 0.9216, 0.375, 0.9314, 0.375, 0.9412, 0.25, 0.9412, 0.25, 0.9314, 0.375, 0.9412, 0.375, 0.951, 0.25, 0.951, 0.25, 0.9412, 0.375, 0.951, 0.375, 0.9608, 0.25, 0.9608, 0.25, 0.951, 0.375, 0.9608, 0.375, 0.9706, 0.25, 0.9706, 0.25, 0.9608, 0.375, 0.9706, 0.375, 0.9804, 0.25, 0.9804, 0.25, 0.9706, 0.375, 0.9804, 0.375, 0.9902, 0.25, 0.9902, 0.25, 0.9804, 0.5, 0.5, 0.5, 0.5098, 0.375, 0.5098, 0.375, 0.5, 0.5, 0.5098, 0.5, 0.5196, 0.375, 0.5196, 0.375, 0.5098, 0.5, 0.5196, 0.5, 0.5294, 0.375, 0.5294, 0.375, 0.5196, 0.5, 0.5294, 0.5, 0.5392, 0.375, 0.5392, 0.375, 0.5294, 0.5, 0.5392, 0.5, 0.549, 0.375, 0.549, 0.375, 0.5392, 0.5, 0.549, 0.5, 0.5588, 0.375, 0.5588, 0.375, 0.549, 0.5, 0.5588, 0.5, 0.5686, 0.375, 0.5686, 0.375, 0.5588, 0.5, 0.5686, 0.5, 0.5784, 0.375, 0.5784, 0.375, 0.5686, 0.5, 0.5784, 0.5, 0.5882, 0.375, 0.5882, 0.375, 0.5784, 0.5, 0.5882, 0.5, 0.598, 0.375, 0.598, 0.375, 0.5882, 0.5, 0.598, 0.5, 0.6078, 0.375, 0.6078, 0.375, 0.598, 0.5, 0.6078, 0.5, 0.6176, 0.375, 0.6176, 0.375, 0.6078, 0.5, 0.6176, 0.5, 0.6275, 0.375, 0.6275, 0.375, 0.6176, 0.5, 0.6275, 0.5, 0.6373, 0.375, 0.6373, 0.375, 0.6275, 0.5, 0.6373, 0.5, 0.6471, 0.375, 0.6471, 0.375, 0.6373, 0.5, 0.6471, 0.5, 0.6569, 0.375, 0.6569, 0.375, 0.6471, 0.5, 0.6569, 0.5, 0.6667, 0.375, 0.6667, 0.375, 0.6569, 0.5, 0.6667, 0.5, 0.6765, 0.375, 0.6765, 0.375, 0.6667, 0.5, 0.6765, 0.5, 0.6863, 0.375, 0.6863, 0.375, 0.6765, 0.5, 0.6863, 0.5, 0.6961, 0.375, 0.6961, 0.375, 0.6863, 0.5, 0.6961, 0.5, 0.7059, 0.375, 0.7059, 0.375, 0.6961, 0.5, 0.7059, 0.5, 0.7157, 0.375, 0.7157, 0.375, 0.7059, 0.5, 0.7157, 0.5, 0.7255, 0.375, 0.7255, 0.375, 0.7157, 0.5, 0.7255, 0.5, 0.7353, 0.375, 0.7353, 0.375, 0.7255, 0.5, 0.7353, 0.5, 0.7451, 0.375, 0.7451, 0.375, 0.7353, 0.5, 0.7451, 0.5, 0.7549, 0.375, 0.7549, 0.375, 0.7451, 0.5, 0.7549, 0.5, 0.7647, 0.375, 0.7647, 0.375, 0.7549, 0.5, 0.7647, 0.5, 0.7745, 0.375, 0.7745, 0.375, 0.7647, 0.5, 0.7745, 0.5, 0.7843, 0.375, 0.7843, 0.375, 0.7745, 0.5, 0.7843, 0.5, 0.7941, 0.375, 0.7941, 0.375, 0.7843, 0.5, 0.7941, 0.5, 0.8039, 0.375, 0.8039, 0.375, 0.7941, 0.5, 0.8039, 0.5, 0.8137, 0.375, 0.8137, 0.375, 0.8039, 0.5, 0.8137, 0.5, 0.8235, 0.375, 0.8235, 0.375, 0.8137, 0.5, 0.8235, 0.5, 0.8333, 0.375, 0.8333, 0.375, 0.8235, 0.5, 0.8333, 0.5, 0.8431, 0.375, 0.8431, 0.375, 0.8333, 0.5, 0.8431, 0.5, 0.8529, 0.375, 0.8529, 0.375, 0.8431, 0.5, 0.8529, 0.5, 0.8627, 0.375, 0.8627, 0.375, 0.8529, 0.5, 0.8627, 0.5, 0.8725, 0.375, 0.8725, 0.375, 0.8627, 0.5, 0.8725, 0.5, 0.8824, 0.375, 0.8824, 0.375, 0.8725, 0.5, 0.8824, 0.5, 0.8922, 0.375, 0.8922, 0.375, 0.8824, 0.5, 0.8922, 0.5, 0.902, 0.375, 0.902, 0.375, 0.8922, 0.5, 0.902, 0.5, 0.9118, 0.375, 0.9118, 0.375, 0.902, 0.5, 0.9118, 0.5, 0.9216, 0.375, 0.9216, 0.375, 0.9118, 0.5, 0.9216, 0.5, 0.9314, 0.375, 0.9314, 0.375, 0.9216, 0.5, 0.9314, 0.5, 0.9412, 0.375, 0.9412, 0.375, 0.9314, 0.5, 0.9412, 0.5, 0.951, 0.375, 0.951, 0.375, 0.9412, 0.5, 0.951, 0.5, 0.9608, 0.375, 0.9608, 0.375, 0.951, 0.5, 0.9608, 0.5, 0.9706, 0.375, 0.9706, 0.375, 0.9608, 0.5, 0.9706, 0.5, 0.9804, 0.375, 0.9804, 0.375, 0.9706, 0.5, 0.9804, 0.5, 0.9902, 0.375, 0.9902, 0.375, 0.9804, 0.625, 0.5, 0.625, 0.5098, 0.5, 0.5098, 0.5, 0.5, 0.625, 0.5098, 0.625, 0.5196, 0.5, 0.5196, 0.5, 0.5098, 0.625, 0.5196, 0.625, 0.5294, 0.5, 0.5294, 0.5, 0.5196, 0.625, 0.5294, 0.625, 0.5392, 0.5, 0.5392, 0.5, 0.5294, 0.625, 0.5392, 0.625, 0.549, 0.5, 0.549, 0.5, 0.5392, 0.625, 0.549, 0.625, 0.5588, 0.5, 0.5588, 0.5, 0.549, 0.625, 0.5588, 0.625, 0.5686, 0.5, 0.5686, 0.5, 0.5588, 0.625, 0.5686, 0.625, 0.5784, 0.5, 0.5784, 0.5, 0.5686, 0.625, 0.5784, 0.625, 0.5882, 0.5, 0.5882, 0.5, 0.5784, 0.625, 0.5882, 0.625, 0.598, 0.5, 0.598, 0.5, 0.5882, 0.625, 0.598, 0.625, 0.6078, 0.5, 0.6078, 0.5, 0.598, 0.625, 0.6078, 0.625, 0.6176, 0.5, 0.6176, 0.5, 0.6078, 0.625, 0.6176, 0.625, 0.6275, 0.5, 0.6275, 0.5, 0.6176, 0.625, 0.6275, 0.625, 0.6373, 0.5, 0.6373, 0.5, 0.6275, 0.625, 0.6373, 0.625, 0.6471, 0.5, 0.6471, 0.5, 0.6373, 0.625, 0.6471, 0.625, 0.6569, 0.5, 0.6569, 0.5, 0.6471, 0.625, 0.6569, 0.625, 0.6667, 0.5, 0.6667, 0.5, 0.6569, 0.625, 0.6667, 0.625, 0.6765, 0.5, 0.6765, 0.5, 0.6667, 0.625, 0.6765, 0.625, 0.6863, 0.5, 0.6863, 0.5, 0.6765, 0.625, 0.6863, 0.625, 0.6961, 0.5, 0.6961, 0.5, 0.6863, 0.625, 0.6961, 0.625, 0.7059, 0.5, 0.7059, 0.5, 0.6961, 0.625, 0.7059, 0.625, 0.7157, 0.5, 0.7157, 0.5, 0.7059, 0.625, 0.7157, 0.625, 0.7255, 0.5, 0.7255, 0.5, 0.7157, 0.625, 0.7255, 0.625, 0.7353, 0.5, 0.7353, 0.5, 0.7255, 0.625, 0.7353, 0.625, 0.7451, 0.5, 0.7451, 0.5, 0.7353, 0.625, 0.7451, 0.625, 0.7549, 0.5, 0.7549, 0.5, 0.7451, 0.625, 0.7549, 0.625, 0.7647, 0.5, 0.7647, 0.5, 0.7549, 0.625, 0.7647, 0.625, 0.7745, 0.5, 0.7745, 0.5, 0.7647, 0.625, 0.7745, 0.625, 0.7843, 0.5, 0.7843, 0.5, 0.7745, 0.625, 0.7843, 0.625, 0.7941, 0.5, 0.7941, 0.5, 0.7843, 0.625, 0.7941, 0.625, 0.8039, 0.5, 0.8039, 0.5, 0.7941, 0.625, 0.8039, 0.625, 0.8137, 0.5, 0.8137, 0.5, 0.8039, 0.625, 0.8137, 0.625, 0.8235, 0.5, 0.8235, 0.5, 0.8137, 0.625, 0.8235, 0.625, 0.8333, 0.5, 0.8333, 0.5, 0.8235, 0.625, 0.8333, 0.625, 0.8431, 0.5, 0.8431, 0.5, 0.8333, 0.625, 0.8431, 0.625, 0.8529, 0.5, 0.8529, 0.5, 0.8431, 0.625, 0.8529, 0.625, 0.8627, 0.5, 0.8627, 0.5, 0.8529, 0.625, 0.8627, 0.625, 0.8725, 0.5, 0.8725, 0.5, 0.8627, 0.625, 0.8725, 0.625, 0.8824, 0.5, 0.8824, 0.5, 0.8725, 0.625, 0.8824, 0.625, 0.8922, 0.5, 0.8922, 0.5, 0.8824, 0.625, 0.8922, 0.625, 0.902, 0.5, 0.902, 0.5, 0.8922, 0.625, 0.902, 0.625, 0.9118, 0.5, 0.9118, 0.5, 0.902, 0.625, 0.9118, 0.625, 0.9216, 0.5, 0.9216, 0.5, 0.9118, 0.625, 0.9216, 0.625, 0.9314, 0.5, 0.9314, 0.5, 0.9216, 0.625, 0.9314, 0.625, 0.9412, 0.5, 0.9412, 0.5, 0.9314, 0.625, 0.9412, 0.625, 0.951, 0.5, 0.951, 0.5, 0.9412, 0.625, 0.951, 0.625, 0.9608, 0.5, 0.9608, 0.5, 0.951, 0.625, 0.9608, 0.625, 0.9706, 0.5, 0.9706, 0.5, 0.9608, 0.625, 0.9706, 0.625, 0.9804, 0.5, 0.9804, 0.5, 0.9706, 0.625, 0.9804, 0.625, 0.9902, 0.5, 0.9902, 0.5, 0.9804, 0.75, 0.5, 0.75, 0.5098, 0.625, 0.5098, 0.625, 0.5, 0.75, 0.5098, 0.75, 0.5196, 0.625, 0.5196, 0.625, 0.5098, 0.75, 0.5196, 0.75, 0.5294, 0.625, 0.5294, 0.625, 0.5196, 0.75, 0.5294, 0.75, 0.5392, 0.625, 0.5392, 0.625, 0.5294, 0.75, 0.5392, 0.75, 0.549, 0.625, 0.549, 0.625, 0.5392, 0.75, 0.549, 0.75, 0.5588, 0.625, 0.5588, 0.625, 0.549, 0.75, 0.5588, 0.75, 0.5686, 0.625, 0.5686, 0.625, 0.5588, 0.75, 0.5686, 0.75, 0.5784, 0.625, 0.5784, 0.625, 0.5686, 0.75, 0.5784, 0.75, 0.5882, 0.625, 0.5882, 0.625, 0.5784, 0.75, 0.5882, 0.75, 0.598, 0.625, 0.598, 0.625, 0.5882, 0.75, 0.598, 0.75, 0.6078, 0.625, 0.6078, 0.625, 0.598, 0.75, 0.6078, 0.75, 0.6176, 0.625, 0.6176, 0.625, 0.6078, 0.75, 0.6176, 0.75, 0.6275, 0.625, 0.6275, 0.625, 0.6176, 0.75, 0.6275, 0.75, 0.6373, 0.625, 0.6373, 0.625, 0.6275, 0.75, 0.6373, 0.75, 0.6471, 0.625, 0.6471, 0.625, 0.6373, 0.75, 0.6471, 0.75, 0.6569, 0.625, 0.6569, 0.625, 0.6471, 0.75, 0.6569, 0.75, 0.6667, 0.625, 0.6667, 0.625, 0.6569, 0.75, 0.6667, 0.75, 0.6765, 0.625, 0.6765, 0.625, 0.6667, 0.75, 0.6765, 0.75, 0.6863, 0.625, 0.6863, 0.625, 0.6765, 0.75, 0.6863, 0.75, 0.6961, 0.625, 0.6961, 0.625, 0.6863, 0.75, 0.6961, 0.75, 0.7059, 0.625, 0.7059, 0.625, 0.6961, 0.75, 0.7059, 0.75, 0.7157, 0.625, 0.7157, 0.625, 0.7059, 0.75, 0.7157, 0.75, 0.7255, 0.625, 0.7255, 0.625, 0.7157, 0.75, 0.7255, 0.75, 0.7353, 0.625, 0.7353, 0.625, 0.7255, 0.75, 0.7353, 0.75, 0.7451, 0.625, 0.7451, 0.625, 0.7353, 0.75, 0.7451, 0.75, 0.7549, 0.625, 0.7549, 0.625, 0.7451, 0.75, 0.7549, 0.75, 0.7647, 0.625, 0.7647, 0.625, 0.7549, 0.75, 0.7647, 0.75, 0.7745, 0.625, 0.7745, 0.625, 0.7647, 0.75, 0.7745, 0.75, 0.7843, 0.625, 0.7843, 0.625, 0.7745, 0.75, 0.7843, 0.75, 0.7941, 0.625, 0.7941, 0.625, 0.7843, 0.75, 0.7941, 0.75, 0.8039, 0.625, 0.8039, 0.625, 0.7941, 0.75, 0.8039, 0.75, 0.8137, 0.625, 0.8137, 0.625, 0.8039, 0.75, 0.8137, 0.75, 0.8235, 0.625, 0.8235, 0.625, 0.8137, 0.75, 0.8235, 0.75, 0.8333, 0.625, 0.8333, 0.625, 0.8235, 0.75, 0.8333, 0.75, 0.8431, 0.625, 0.8431, 0.625, 0.8333, 0.75, 0.8431, 0.75, 0.8529, 0.625, 0.8529, 0.625, 0.8431, 0.75, 0.8529, 0.75, 0.8627, 0.625, 0.8627, 0.625, 0.8529, 0.75, 0.8627, 0.75, 0.8725, 0.625, 0.8725, 0.625, 0.8627, 0.75, 0.8725, 0.75, 0.8824, 0.625, 0.8824, 0.625, 0.8725, 0.75, 0.8824, 0.75, 0.8922, 0.625, 0.8922, 0.625, 0.8824, 0.75, 0.8922, 0.75, 0.902, 0.625, 0.902, 0.625, 0.8922, 0.75, 0.902, 0.75, 0.9118, 0.625, 0.9118, 0.625, 0.902, 0.75, 0.9118, 0.75, 0.9216, 0.625, 0.9216, 0.625, 0.9118, 0.75, 0.9216, 0.75, 0.9314, 0.625, 0.9314, 0.625, 0.9216, 0.75, 0.9314, 0.75, 0.9412, 0.625, 0.9412, 0.625, 0.9314, 0.75, 0.9412, 0.75, 0.951, 0.625, 0.951, 0.625, 0.9412, 0.75, 0.951, 0.75, 0.9608, 0.625, 0.9608, 0.625, 0.951, 0.75, 0.9608, 0.75, 0.9706, 0.625, 0.9706, 0.625, 0.9608, 0.75, 0.9706, 0.75, 0.9804, 0.625, 0.9804, 0.625, 0.9706, 0.75, 0.9804, 0.75, 0.9902, 0.625, 0.9902, 0.625, 0.9804, 0.875, 0.5, 0.875, 0.5098, 0.75, 0.5098, 0.75, 0.5, 0.875, 0.5098, 0.875, 0.5196, 0.75, 0.5196, 0.75, 0.5098, 0.875, 0.5196, 0.875, 0.5294, 0.75, 0.5294, 0.75, 0.5196, 0.875, 0.5294, 0.875, 0.5392, 0.75, 0.5392, 0.75, 0.5294, 0.875, 0.5392, 0.875, 0.549, 0.75, 0.549, 0.75, 0.5392, 0.875, 0.549, 0.875, 0.5588, 0.75, 0.5588, 0.75, 0.549, 0.875, 0.5588, 0.875, 0.5686, 0.75, 0.5686, 0.75, 0.5588, 0.875, 0.5686, 0.875, 0.5784, 0.75, 0.5784, 0.75, 0.5686, 0.875, 0.5784, 0.875, 0.5882, 0.75, 0.5882, 0.75, 0.5784, 0.875, 0.5882, 0.875, 0.598, 0.75, 0.598, 0.75, 0.5882, 0.875, 0.598, 0.875, 0.6078, 0.75, 0.6078, 0.75, 0.598, 0.875, 0.6078, 0.875, 0.6176, 0.75, 0.6176, 0.75, 0.6078, 0.875, 0.6176, 0.875, 0.6275, 0.75, 0.6275, 0.75, 0.6176, 0.875, 0.6275, 0.875, 0.6373, 0.75, 0.6373, 0.75, 0.6275, 0.875, 0.6373, 0.875, 0.6471, 0.75, 0.6471, 0.75, 0.6373, 0.875, 0.6471, 0.875, 0.6569, 0.75, 0.6569, 0.75, 0.6471, 0.875, 0.6569, 0.875, 0.6667, 0.75, 0.6667, 0.75, 0.6569, 0.875, 0.6667, 0.875, 0.6765, 0.75, 0.6765, 0.75, 0.6667, 0.875, 0.6765, 0.875, 0.6863, 0.75, 0.6863, 0.75, 0.6765, 0.875, 0.6863, 0.875, 0.6961, 0.75, 0.6961, 0.75, 0.6863, 0.875, 0.6961, 0.875, 0.7059, 0.75, 0.7059, 0.75, 0.6961, 0.875, 0.7059, 0.875, 0.7157, 0.75, 0.7157, 0.75, 0.7059, 0.875, 0.7157, 0.875, 0.7255, 0.75, 0.7255, 0.75, 0.7157, 0.875, 0.7255, 0.875, 0.7353, 0.75, 0.7353, 0.75, 0.7255, 0.875, 0.7353, 0.875, 0.7451, 0.75, 0.7451, 0.75, 0.7353, 0.875, 0.7451, 0.875, 0.7549, 0.75, 0.7549, 0.75, 0.7451, 0.875, 0.7549, 0.875, 0.7647, 0.75, 0.7647, 0.75, 0.7549, 0.875, 0.7647, 0.875, 0.7745, 0.75, 0.7745, 0.75, 0.7647, 0.875, 0.7745, 0.875, 0.7843, 0.75, 0.7843, 0.75, 0.7745, 0.875, 0.7843, 0.875, 0.7941, 0.75, 0.7941, 0.75, 0.7843, 0.875, 0.7941, 0.875, 0.8039, 0.75, 0.8039, 0.75, 0.7941, 0.875, 0.8039, 0.875, 0.8137, 0.75, 0.8137, 0.75, 0.8039, 0.875, 0.8137, 0.875, 0.8235, 0.75, 0.8235, 0.75, 0.8137, 0.875, 0.8235, 0.875, 0.8333, 0.75, 0.8333, 0.75, 0.8235, 0.875, 0.8333, 0.875, 0.8431, 0.75, 0.8431, 0.75, 0.8333, 0.875, 0.8431, 0.875, 0.8529, 0.75, 0.8529, 0.75, 0.8431, 0.875, 0.8529, 0.875, 0.8627, 0.75, 0.8627, 0.75, 0.8529, 0.875, 0.8627, 0.875, 0.8725, 0.75, 0.8725, 0.75, 0.8627, 0.875, 0.8725, 0.875, 0.8824, 0.75, 0.8824, 0.75, 0.8725, 0.875, 0.8824, 0.875, 0.8922, 0.75, 0.8922, 0.75, 0.8824, 0.875, 0.8922, 0.875, 0.902, 0.75, 0.902, 0.75, 0.8922, 0.875, 0.902, 0.875, 0.9118, 0.75, 0.9118, 0.75, 0.902, 0.875, 0.9118, 0.875, 0.9216, 0.75, 0.9216, 0.75, 0.9118, 0.875, 0.9216, 0.875, 0.9314, 0.75, 0.9314, 0.75, 0.9216, 0.875, 0.9314, 0.875, 0.9412, 0.75, 0.9412, 0.75, 0.9314, 0.875, 0.9412, 0.875, 0.951, 0.75, 0.951, 0.75, 0.9412, 0.875, 0.951, 0.875, 0.9608, 0.75, 0.9608, 0.75, 0.951, 0.875, 0.9608, 0.875, 0.9706, 0.75, 0.9706, 0.75, 0.9608, 0.875, 0.9706, 0.875, 0.9804, 0.75, 0.9804, 0.75, 0.9706, 0.875, 0.9804, 0.875, 0.9902, 0.75, 0.9902, 0.75, 0.9804, 1.0, 0.5, 1.0, 0.5098, 0.875, 0.5098, 0.875, 0.5, 1.0, 0.5098, 1.0, 0.5196, 0.875, 0.5196, 0.875, 0.5098, 1.0, 0.5196, 1.0, 0.5294, 0.875, 0.5294, 0.875, 0.5196, 1.0, 0.5294, 1.0, 0.5392, 0.875, 0.5392, 0.875, 0.5294, 1.0, 0.5392, 1.0, 0.549, 0.875, 0.549, 0.875, 0.5392, 1.0, 0.549, 1.0, 0.5588, 0.875, 0.5588, 0.875, 0.549, 1.0, 0.5588, 1.0, 0.5686, 0.875, 0.5686, 0.875, 0.5588, 1.0, 0.5686, 1.0, 0.5784, 0.875, 0.5784, 0.875, 0.5686, 1.0, 0.5784, 1.0, 0.5882, 0.875, 0.5882, 0.875, 0.5784, 1.0, 0.5882, 1.0, 0.598, 0.875, 0.598, 0.875, 0.5882, 1.0, 0.598, 1.0, 0.6078, 0.875, 0.6078, 0.875, 0.598, 1.0, 0.6078, 1.0, 0.6176, 0.875, 0.6176, 0.875, 0.6078, 1.0, 0.6176, 1.0, 0.6275, 0.875, 0.6275, 0.875, 0.6176, 1.0, 0.6275, 1.0, 0.6373, 0.875, 0.6373, 0.875, 0.6275, 1.0, 0.6373, 1.0, 0.6471, 0.875, 0.6471, 0.875, 0.6373, 1.0, 0.6471, 1.0, 0.6569, 0.875, 0.6569, 0.875, 0.6471, 1.0, 0.6569, 1.0, 0.6667, 0.875, 0.6667, 0.875, 0.6569, 1.0, 0.6667, 1.0, 0.6765, 0.875, 0.6765, 0.875, 0.6667, 1.0, 0.6765, 1.0, 0.6863, 0.875, 0.6863, 0.875, 0.6765, 1.0, 0.6863, 1.0, 0.6961, 0.875, 0.6961, 0.875, 0.6863, 1.0, 0.6961, 1.0, 0.7059, 0.875, 0.7059, 0.875, 0.6961, 1.0, 0.7059, 1.0, 0.7157, 0.875, 0.7157, 0.875, 0.7059, 1.0, 0.7157, 1.0, 0.7255, 0.875, 0.7255, 0.875, 0.7157, 1.0, 0.7255, 1.0, 0.7353, 0.875, 0.7353, 0.875, 0.7255, 1.0, 0.7353, 1.0, 0.7451, 0.875, 0.7451, 0.875, 0.7353, 1.0, 0.7451, 1.0, 0.7549, 0.875, 0.7549, 0.875, 0.7451, 1.0, 0.7549, 1.0, 0.7647, 0.875, 0.7647, 0.875, 0.7549, 1.0, 0.7647, 1.0, 0.7745, 0.875, 0.7745, 0.875, 0.7647, 1.0, 0.7745, 1.0, 0.7843, 0.875, 0.7843, 0.875, 0.7745, 1.0, 0.7843, 1.0, 0.7941, 0.875, 0.7941, 0.875, 0.7843, 1.0, 0.7941, 1.0, 0.8039, 0.875, 0.8039, 0.875, 0.7941, 1.0, 0.8039, 1.0, 0.8137, 0.875, 0.8137, 0.875, 0.8039, 1.0, 0.8137, 1.0, 0.8235, 0.875, 0.8235, 0.875, 0.8137, 1.0, 0.8235, 1.0, 0.8333, 0.875, 0.8333, 0.875, 0.8235, 1.0, 0.8333, 1.0, 0.8431, 0.875, 0.8431, 0.875, 0.8333, 1.0, 0.8431, 1.0, 0.8529, 0.875, 0.8529, 0.875, 0.8431, 1.0, 0.8529, 1.0, 0.8627, 0.875, 0.8627, 0.875, 0.8529, 1.0, 0.8627, 1.0, 0.8725, 0.875, 0.8725, 0.875, 0.8627, 1.0, 0.8725, 1.0, 0.8824, 0.875, 0.8824, 0.875, 0.8725, 1.0, 0.8824, 1.0, 0.8922, 0.875, 0.8922, 0.875, 0.8824, 1.0, 0.8922, 1.0, 0.902, 0.875, 0.902, 0.875, 0.8922, 1.0, 0.902, 1.0, 0.9118, 0.875, 0.9118, 0.875, 0.902, 1.0, 0.9118, 1.0, 0.9216, 0.875, 0.9216, 0.875, 0.9118, 1.0, 0.9216, 1.0, 0.9314, 0.875, 0.9314, 0.875, 0.9216, 1.0, 0.9314, 1.0, 0.9412, 0.875, 0.9412, 0.875, 0.9314, 1.0, 0.9412, 1.0, 0.951, 0.875, 0.951, 0.875, 0.9412, 1.0, 0.951, 1.0, 0.9608, 0.875, 0.9608, 0.875, 0.951, 1.0, 0.9608, 1.0, 0.9706, 0.875, 0.9706, 0.875, 0.9608, 1.0, 0.9706, 1.0, 0.9804, 0.875, 0.9804, 0.875, 0.9706, 1.0, 0.9804, 1.0, 0.9902, 0.875, 0.9902, 0.875, 0.9804])
me_001.use_remesh_fix_poles = True
me_001.use_remesh_preserve_attributes = False
me_001.use_mirror_vertex_groups = False
me_001.update()
arm_001 = bpy.data.armatures.new('아마튜어.001')  # bones are not reproduced

# ---- objects
ob_ropemodel = bpy.data.objects.new('RopeModel', me_001)
ob_rope = bpy.data.objects.new('Rope', arm_001)

# ---- transforms, parenting, visibility, modifiers, constraints
ob_ropemodel.parent = ob_rope
ob_ropemodel.matrix_parent_inverse = Matrix(((1.0, -0.0, 0.0, -0.0), (-0.0, 1.0, -0.0, 0.0), (0.0, -0.0, 1.0, -14.79), (-0.0, 0.0, -0.0, 1.0)))
ob_ropemodel.location = (0.0, 0.0, 0.1067)
ob_ropemodel.scale = (0.1, 0.1, 0.1)
ob_ropemodel.lineart.crease_threshold = 0.0
_vg = ob_ropemodel.vertex_groups.new(name='Bone')
for _i, _w in zip([1, 3, 5, 7, 9, 11, 13, 15, 63, 64, 65, 66, 67, 68, 116, 117, 118, 166, 167, 168, 216, 217, 218, 266, 267, 268, 316, 317, 318, 366, 367, 368], [0.9999, 0.9999, 0.9998, 0.9998, 0.9998, 0.9999, 0.9998, 0.9999, 0.005024, 0.9725, 0.9992, 0.9992, 0.9725, 0.00502, 0.9992, 0.9725, 0.005021, 0.9992, 0.9725, 0.005021, 0.9992, 0.9725, 0.005021, 0.9992, 0.9725, 0.005021, 0.9992, 0.9725, 0.005021, 0.9992, 0.9725, 0.00502]): _vg.add([_i], _w, 'REPLACE')
_vg = ob_ropemodel.vertex_groups.new(name='Bone.001')
for _i, _w in zip([61, 62, 63, 64, 67, 68, 69, 70, 117, 118, 119, 120, 167, 168, 169, 170, 217, 218, 219, 220, 267, 268, 269, 270, 317, 318, 319, 320, 367, 368, 369, 370], [0.004981, 0.9717, 0.9717, 0.004975, 0.004978, 0.9717, 0.9717, 0.004976, 0.004978, 0.9717, 0.9717, 0.004977, 0.004977, 0.9717, 0.9717, 0.004977, 0.004977, 0.9717, 0.9717, 0.004977, 0.004977, 0.9717, 0.9717, 0.004977, 0.004978, 0.9717, 0.9717, 0.004977, 0.004978, 0.9717, 0.9717, 0.004976]): _vg.add([_i], _w, 'REPLACE')
_vg = ob_ropemodel.vertex_groups.new(name='Bone.002')
for _i, _w in zip([59, 60, 61, 62, 69, 70, 71, 72, 119, 120, 121, 122, 169, 170, 171, 172, 219, 220, 221, 222, 269, 270, 271, 272, 319, 320, 321, 322, 369, 370, 371, 372], [0.004981, 0.9717, 0.9717, 0.004972, 0.004979, 0.9717, 0.9717, 0.004976, 0.004978, 0.9717, 0.9717, 0.004977, 0.004977, 0.9717, 0.9717, 0.004977, 0.004977, 0.9717, 0.9717, 0.004977, 0.004977, 0.9717, 0.9717, 0.004977, 0.004978, 0.9717, 0.9717, 0.004977, 0.004979, 0.9717, 0.9717, 0.004976]): _vg.add([_i], _w, 'REPLACE')
_vg = ob_ropemodel.vertex_groups.new(name='Bone.003')
for _i, _w in zip([58, 59, 60, 71, 72, 73, 121, 122, 123, 171, 172, 173, 221, 222, 223, 271, 272, 273, 321, 322, 323, 371, 372, 373], [0.003468, 0.945, 0.003461, 0.003466, 0.945, 0.003463, 0.003465, 0.945, 0.003464, 0.003465, 0.945, 0.003465, 0.003465, 0.945, 0.003465, 0.003465, 0.945, 0.003465, 0.003465, 0.945, 0.003464, 0.003466, 0.945, 0.003463]): _vg.add([_i], _w, 'REPLACE')
_vg = ob_ropemodel.vertex_groups.new(name='Bone.004')
for _i, _w in zip([56, 57, 58, 59, 72, 73, 74, 75, 122, 123, 124, 125, 172, 173, 174, 175, 222, 223, 224, 225, 272, 273, 274, 275, 322, 323, 324, 325, 372, 373, 374, 375], [0.004982, 0.9717, 0.9717, 0.004973, 0.004979, 0.9717, 0.9717, 0.004975, 0.004977, 0.9717, 0.9717, 0.004977, 0.004977, 0.9717, 0.9717, 0.004977, 0.004977, 0.9717, 0.9717, 0.004977, 0.004977, 0.9717, 0.9717, 0.004977, 0.004977, 0.9717, 0.9717, 0.004977, 0.004979, 0.9717, 0.9717, 0.004975]): _vg.add([_i], _w, 'REPLACE')
_vg = ob_ropemodel.vertex_groups.new(name='Bone.005')
for _i, _w in zip([54, 55, 56, 57, 74, 75, 76, 77, 124, 125, 126, 127, 174, 175, 176, 177, 224, 225, 226, 227, 274, 275, 276, 277, 324, 325, 326, 327, 374, 375, 376, 377], [0.004982, 0.9717, 0.9717, 0.004972, 0.004979, 0.9717, 0.9717, 0.004975, 0.004978, 0.9717, 0.9717, 0.004977, 0.004977, 0.9717, 0.9717, 0.004977, 0.004977, 0.9717, 0.9717, 0.004977, 0.004977, 0.9717, 0.9717, 0.004977, 0.004978, 0.9717, 0.9717, 0.004977, 0.004979, 0.9717, 0.9717, 0.004975]): _vg.add([_i], _w, 'REPLACE')
_vg = ob_ropemodel.vertex_groups.new(name='Bone.006')
for _i, _w in zip([52, 53, 54, 55, 76, 77, 78, 79, 126, 127, 128, 129, 176, 177, 178, 179, 226, 227, 228, 229, 276, 277, 278, 279, 326, 327, 328, 329, 376, 377, 378, 379], [0.004982, 0.9717, 0.9717, 0.004972, 0.004979, 0.9717, 0.9717, 0.004975, 0.004978, 0.9717, 0.9717, 0.004977, 0.004977, 0.9717, 0.9717, 0.004977, 0.004977, 0.9717, 0.9717, 0.004977, 0.004977, 0.9717, 0.9717, 0.004977, 0.004978, 0.9717, 0.9717, 0.004977, 0.004979, 0.9717, 0.9717, 0.004975]): _vg.add([_i], _w, 'REPLACE')
_vg = ob_ropemodel.vertex_groups.new(name='Bone.007')
for _i, _w in zip([50, 51, 52, 53, 78, 79, 80, 81, 128, 129, 130, 131, 178, 179, 180, 181, 228, 229, 230, 231, 278, 279, 280, 281, 328, 329, 330, 331, 378, 379, 380, 381], [0.004982, 0.9717, 0.9717, 0.004972, 0.004979, 0.9717, 0.9717, 0.004975, 0.004978, 0.9717, 0.9717, 0.004977, 0.004977, 0.9717, 0.9717, 0.004977, 0.004977, 0.9717, 0.9717, 0.004977, 0.004977, 0.9717, 0.9717, 0.004977, 0.004978, 0.9717, 0.9717, 0.004977, 0.004979, 0.9717, 0.9717, 0.004975]): _vg.add([_i], _w, 'REPLACE')
_vg = ob_ropemodel.vertex_groups.new(name='Bone.008')
for _i, _w in zip([49, 50, 51, 80, 81, 82, 130, 131, 132, 180, 181, 182, 230, 231, 232, 280, 281, 282, 330, 331, 332, 380, 381, 382], [0.003469, 0.945, 0.00346, 0.003467, 0.945, 0.003463, 0.003465, 0.945, 0.003464, 0.003465, 0.945, 0.003465, 0.003465, 0.945, 0.003465, 0.003465, 0.945, 0.003465, 0.003465, 0.945, 0.003464, 0.003467, 0.945, 0.003463]): _vg.add([_i], _w, 'REPLACE')
_vg = ob_ropemodel.vertex_groups.new(name='Bone.009')
for _i, _w in zip([47, 48, 49, 50, 81, 82, 83, 84, 131, 132, 133, 134, 181, 182, 183, 184, 231, 232, 233, 234, 281, 282, 283, 284, 331, 332, 333, 334, 381, 382, 383, 384], [0.004982, 0.9717, 0.9717, 0.004972, 0.004979, 0.9717, 0.9717, 0.004975, 0.004978, 0.9717, 0.9717, 0.004977, 0.004977, 0.9717, 0.9717, 0.004977, 0.004977, 0.9717, 0.9717, 0.004977, 0.004977, 0.9717, 0.9717, 0.004977, 0.004978, 0.9717, 0.9717, 0.004977, 0.004979, 0.9717, 0.9717, 0.004975]): _vg.add([_i], _w, 'REPLACE')
_vg = ob_ropemodel.vertex_groups.new(name='Bone.010')
for _i, _w in zip([45, 46, 47, 48, 83, 84, 85, 86, 133, 134, 135, 136, 183, 184, 185, 186, 233, 234, 235, 236, 283, 284, 285, 286, 333, 334, 335, 336, 383, 384, 385, 386], [0.004982, 0.9717, 0.9717, 0.004972, 0.004979, 0.9717, 0.9717, 0.004975, 0.004978, 0.9717, 0.9717, 0.004977, 0.004977, 0.9717, 0.9717, 0.004977, 0.004977, 0.9717, 0.9717, 0.004977, 0.004977, 0.9717, 0.9717, 0.004977, 0.004978, 0.9717, 0.9717, 0.004977, 0.004979, 0.9717, 0.9717, 0.004975]): _vg.add([_i], _w, 'REPLACE')
_vg = ob_ropemodel.vertex_groups.new(name='Bone.011')
for _i, _w in zip([43, 44, 45, 46, 85, 86, 87, 88, 135, 136, 137, 138, 185, 186, 187, 188, 235, 236, 237, 238, 285, 286, 287, 288, 335, 336, 337, 338, 385, 386, 387, 388], [0.004982, 0.9717, 0.9717, 0.004972, 0.004979, 0.9717, 0.9717, 0.004975, 0.004978, 0.9717, 0.9717, 0.004977, 0.004977, 0.9717, 0.9717, 0.004977, 0.004977, 0.9717, 0.9717, 0.004977, 0.004977, 0.9717, 0.9717, 0.004977, 0.004978, 0.9717, 0.9717, 0.004977, 0.004979, 0.9717, 0.9717, 0.004975]): _vg.add([_i], _w, 'REPLACE')
_vg = ob_ropemodel.vertex_groups.new(name='Bone.012')
for _i, _w in zip([42, 43, 44, 87, 88, 89, 137, 138, 139, 187, 188, 189, 237, 238, 239, 287, 288, 289, 337, 338, 339, 387, 388, 389], [0.00347, 0.945, 0.00346, 0.003466, 0.945, 0.003463, 0.003465, 0.945, 0.003464, 0.003465, 0.945, 0.003465, 0.003465, 0.945, 0.003465, 0.003465, 0.945, 0.003465, 0.003465, 0.945, 0.003464, 0.003466, 0.945, 0.003463]): _vg.add([_i], _w, 'REPLACE')
_vg = ob_ropemodel.vertex_groups.new(name='Bone.013')
for _i, _w in zip([40, 41, 42, 43, 88, 89, 90, 91, 138, 139, 140, 141, 188, 189, 190, 191, 238, 239, 240, 241, 288, 289, 290, 291, 338, 339, 340, 341, 388, 389, 390, 391], [0.004982, 0.9717, 0.9717, 0.004972, 0.004979, 0.9717, 0.9717, 0.004975, 0.004978, 0.9717, 0.9717, 0.004977, 0.004977, 0.9717, 0.9717, 0.004977, 0.004977, 0.9717, 0.9717, 0.004977, 0.004977, 0.9717, 0.9717, 0.004977, 0.004978, 0.9717, 0.9717, 0.004977, 0.004979, 0.9717, 0.9717, 0.004975]): _vg.add([_i], _w, 'REPLACE')
_vg = ob_ropemodel.vertex_groups.new(name='Bone.014')
for _i, _w in zip([38, 39, 40, 41, 90, 91, 92, 93, 140, 141, 142, 143, 190, 191, 192, 193, 240, 241, 242, 243, 290, 291, 292, 293, 340, 341, 342, 343, 390, 391, 392, 393], [0.004982, 0.9717, 0.9717, 0.004972, 0.004979, 0.9717, 0.9717, 0.004975, 0.004978, 0.9717, 0.9717, 0.004977, 0.004977, 0.9717, 0.9717, 0.004977, 0.004977, 0.9717, 0.9717, 0.004977, 0.004977, 0.9717, 0.9717, 0.004977, 0.004978, 0.9717, 0.9717, 0.004977, 0.004979, 0.9717, 0.9717, 0.004975]): _vg.add([_i], _w, 'REPLACE')
_vg = ob_ropemodel.vertex_groups.new(name='Bone.015')
for _i, _w in zip([37, 38, 39, 92, 93, 94, 142, 143, 144, 192, 193, 194, 242, 243, 244, 292, 293, 294, 342, 343, 344, 392, 393, 394], [0.00347, 0.945, 0.00346, 0.003467, 0.945, 0.003463, 0.003465, 0.945, 0.003464, 0.003465, 0.945, 0.003465, 0.003465, 0.945, 0.003465, 0.003465, 0.945, 0.003465, 0.003465, 0.945, 0.003464, 0.003467, 0.945, 0.003463]): _vg.add([_i], _w, 'REPLACE')
_vg = ob_ropemodel.vertex_groups.new(name='Bone.016')
for _i, _w in zip([35, 36, 37, 38, 93, 94, 95, 96, 143, 144, 145, 146, 193, 194, 195, 196, 243, 244, 245, 246, 293, 294, 295, 296, 343, 344, 345, 346, 393, 394, 395, 396], [0.004982, 0.9717, 0.9717, 0.004972, 0.004979, 0.9717, 0.9717, 0.004976, 0.004978, 0.9717, 0.9717, 0.004977, 0.004977, 0.9717, 0.9717, 0.004977, 0.004977, 0.9717, 0.9717, 0.004977, 0.004977, 0.9717, 0.9717, 0.004977, 0.004978, 0.9717, 0.9717, 0.004977, 0.004979, 0.9717, 0.9717, 0.004976]): _vg.add([_i], _w, 'REPLACE')
_vg = ob_ropemodel.vertex_groups.new(name='Bone.017')
for _i, _w in zip([33, 34, 35, 36, 95, 96, 97, 98, 145, 146, 147, 148, 195, 196, 197, 198, 245, 246, 247, 248, 295, 296, 297, 298, 345, 346, 347, 348, 395, 396, 397, 398], [0.004981, 0.9717, 0.9717, 0.004972, 0.004979, 0.9717, 0.9717, 0.004976, 0.004978, 0.9717, 0.9717, 0.004977, 0.004977, 0.9717, 0.9717, 0.004977, 0.004977, 0.9717, 0.9717, 0.004977, 0.004977, 0.9717, 0.9717, 0.004977, 0.004978, 0.9717, 0.9717, 0.004977, 0.004979, 0.9717, 0.9717, 0.004976]): _vg.add([_i], _w, 'REPLACE')
_vg = ob_ropemodel.vertex_groups.new(name='Bone.018')
for _i, _w in zip([32, 33, 34, 97, 98, 99, 147, 148, 149, 197, 198, 199, 247, 248, 249, 297, 298, 299, 347, 348, 349, 397, 398, 399], [0.003468, 0.945, 0.003461, 0.003466, 0.945, 0.003463, 0.003465, 0.945, 0.003464, 0.003465, 0.945, 0.003465, 0.003465, 0.945, 0.003465, 0.003465, 0.945, 0.003465, 0.003465, 0.945, 0.003464, 0.003466, 0.945, 0.003463]): _vg.add([_i], _w, 'REPLACE')
_vg = ob_ropemodel.vertex_groups.new(name='Bone.019')
for _i, _w in zip([30, 31, 32, 33, 98, 99, 100, 101, 148, 149, 150, 151, 198, 199, 200, 201, 248, 249, 250, 251, 298, 299, 300, 301, 348, 349, 350, 351, 398, 399, 400, 401], [0.00498, 0.9717, 0.9717, 0.004974, 0.004979, 0.9717, 0.9717, 0.004976, 0.004978, 0.9717, 0.9717, 0.004977, 0.004977, 0.9717, 0.9717, 0.004977, 0.004977, 0.9717, 0.9717, 0.004977, 0.004977, 0.9717, 0.9717, 0.004977, 0.004978, 0.9717, 0.9717, 0.004977, 0.004979, 0.9717, 0.9717, 0.004976]): _vg.add([_i], _w, 'REPLACE')
_vg = ob_ropemodel.vertex_groups.new(name='Bone.020')
for _i, _w in zip([28, 29, 30, 31, 100, 101, 102, 103, 150, 151, 152, 153, 200, 201, 202, 203, 250, 251, 252, 253, 300, 301, 302, 303, 350, 351, 352, 353, 400, 401, 402, 403], [0.00498, 0.9717, 0.9717, 0.004974, 0.004978, 0.9717, 0.9717, 0.004976, 0.004978, 0.9717, 0.9717, 0.004977, 0.004977, 0.9717, 0.9717, 0.004977, 0.004977, 0.9717, 0.9717, 0.004977, 0.004977, 0.9717, 0.9717, 0.004977, 0.004978, 0.9717, 0.9717, 0.004977, 0.004978, 0.9717, 0.9717, 0.004976]): _vg.add([_i], _w, 'REPLACE')
_vg = ob_ropemodel.vertex_groups.new(name='Bone.021')
for _i, _w in zip([27, 28, 29, 102, 103, 104, 152, 153, 154, 202, 203, 204, 252, 253, 254, 302, 303, 304, 352, 353, 354, 402, 403, 404], [0.003467, 0.945, 0.003462, 0.003466, 0.945, 0.003464, 0.003465, 0.945, 0.003465, 0.003465, 0.945, 0.003465, 0.003465, 0.945, 0.003465, 0.003465, 0.945, 0.003465, 0.003465, 0.945, 0.003465, 0.003466, 0.945, 0.003464]): _vg.add([_i], _w, 'REPLACE')
_vg = ob_ropemodel.vertex_groups.new(name='Bone.022')
for _i, _w in zip([25, 26, 27, 28, 103, 104, 105, 106, 153, 154, 155, 156, 203, 204, 205, 206, 253, 254, 255, 256, 303, 304, 305, 306, 353, 354, 355, 356, 403, 404, 405, 406], [0.004979, 0.9717, 0.9717, 0.004975, 0.004978, 0.9717, 0.9717, 0.004977, 0.004978, 0.9717, 0.9717, 0.004977, 0.004977, 0.9717, 0.9717, 0.004977, 0.004977, 0.9717, 0.9717, 0.004977, 0.004977, 0.9717, 0.9717, 0.004977, 0.004978, 0.9717, 0.9717, 0.004977, 0.004978, 0.9717, 0.9717, 0.004977]): _vg.add([_i], _w, 'REPLACE')
_vg = ob_ropemodel.vertex_groups.new(name='Bone.023')
for _i, _w in zip([23, 24, 25, 26, 105, 106, 107, 108, 155, 156, 157, 158, 205, 206, 207, 208, 255, 256, 257, 258, 305, 306, 307, 308, 355, 356, 357, 358, 405, 406, 407, 408], [0.004978, 0.9717, 0.9717, 0.004975, 0.004978, 0.9717, 0.9717, 0.004977, 0.004977, 0.9717, 0.9717, 0.004977, 0.004977, 0.9717, 0.9717, 0.004977, 0.004977, 0.9717, 0.9717, 0.004977, 0.004977, 0.9717, 0.9717, 0.004977, 0.004977, 0.9717, 0.9717, 0.004977, 0.004978, 0.9717, 0.9717, 0.004977]): _vg.add([_i], _w, 'REPLACE')
_vg = ob_ropemodel.vertex_groups.new(name='Bone.024')
for _i, _w in zip([22, 23, 24, 107, 108, 109, 157, 158, 159, 207, 208, 209, 257, 258, 259, 307, 308, 309, 357, 358, 359, 407, 408, 409], [0.003465, 0.945, 0.003464, 0.003465, 0.945, 0.003465, 0.003465, 0.945, 0.003465, 0.003465, 0.945, 0.003465, 0.003465, 0.945, 0.003465, 0.003465, 0.945, 0.003465, 0.003465, 0.945, 0.003465, 0.003465, 0.945, 0.003465]): _vg.add([_i], _w, 'REPLACE')
_vg = ob_ropemodel.vertex_groups.new(name='Bone.025')
for _i, _w in zip([20, 21, 22, 23, 108, 109, 110, 111, 158, 159, 160, 161, 208, 209, 210, 211, 258, 259, 260, 261, 308, 309, 310, 311, 358, 359, 360, 361, 408, 409, 410, 411], [0.004978, 0.9717, 0.9717, 0.004976, 0.004978, 0.9717, 0.9717, 0.004977, 0.004977, 0.9717, 0.9717, 0.004977, 0.004977, 0.9717, 0.9717, 0.004977, 0.004977, 0.9717, 0.9717, 0.004977, 0.004977, 0.9717, 0.9717, 0.004977, 0.004977, 0.9717, 0.9717, 0.004977, 0.004978, 0.9717, 0.9717, 0.004977]): _vg.add([_i], _w, 'REPLACE')
_vg = ob_ropemodel.vertex_groups.new(name='Bone.026')
for _i, _w in zip([19, 20, 21, 110, 111, 112, 160, 161, 162, 210, 211, 212, 260, 261, 262, 310, 311, 312, 360, 361, 362, 410, 411, 412], [0.003465, 0.945, 0.003464, 0.003465, 0.945, 0.003465, 0.003465, 0.945, 0.003465, 0.003465, 0.945, 0.003465, 0.003465, 0.945, 0.003465, 0.003465, 0.945, 0.003465, 0.003465, 0.945, 0.003465, 0.003465, 0.945, 0.003465]): _vg.add([_i], _w, 'REPLACE')
_vg = ob_ropemodel.vertex_groups.new(name='Bone.027')
for _i, _w in zip([17, 18, 19, 20, 111, 112, 113, 114, 161, 162, 163, 164, 211, 212, 213, 214, 261, 262, 263, 264, 311, 312, 313, 314, 361, 362, 363, 364, 411, 412, 413, 414], [0.004977, 0.9717, 0.9717, 0.004977, 0.004977, 0.9717, 0.9717, 0.004977, 0.004977, 0.9717, 0.9717, 0.004977, 0.004977, 0.9717, 0.9717, 0.004977, 0.004977, 0.9717, 0.9717, 0.004977, 0.004977, 0.9717, 0.9717, 0.004977, 0.004977, 0.9717, 0.9717, 0.004977, 0.004977, 0.9717, 0.9717, 0.004977]): _vg.add([_i], _w, 'REPLACE')
_vg = ob_ropemodel.vertex_groups.new(name='Bone.028')
for _i, _w in zip([0, 2, 4, 6, 8, 10, 12, 14, 16, 17, 18, 113, 114, 115, 163, 164, 165, 213, 214, 215, 263, 264, 265, 313, 314, 315, 363, 364, 365, 413, 414, 415], [0.05155, 0.04855, 0.05155, 0.0517, 0.05155, 0.04855, 0.05155, 0.0517, 0.9724, 0.9717, 0.004978, 0.004978, 0.9717, 0.9724, 0.004978, 0.9717, 0.9724, 0.004978, 0.9717, 0.9724, 0.004978, 0.9717, 0.9724, 0.004978, 0.9717, 0.9724, 0.004978, 0.9717, 0.9724, 0.004978, 0.9717, 0.9724]): _vg.add([_i], _w, 'REPLACE')
_vg = ob_ropemodel.vertex_groups.new(name='Bone.029')
for _i, _w in zip([0, 2, 4, 6, 8, 10, 12, 14, 16, 115, 165, 215, 265, 315, 365, 415], [0.9484, 0.9507, 0.9484, 0.9483, 0.9484, 0.9507, 0.9484, 0.9483, 0.003677, 0.003739, 0.003677, 0.003663, 0.003677, 0.003739, 0.003677, 0.003663]): _vg.add([_i], _w, 'REPLACE')
_vg = ob_ropemodel.vertex_groups.new(name='Bone.030')
_m = ob_ropemodel.modifiers.new('아마튜어', 'ARMATURE')
_m.object = ob_rope
ob_rope.location = (0.0, 0.0, 14.79)
ob_rope.show_in_front = True
ob_rope.lineart.crease_threshold = 0.0

# ---- collection membership
scene.collection.objects.link(ob_ropemodel)
scene.collection.objects.link(ob_rope)

# ---- scene / render settings (as saved in the file)
scene.frame_start = 1; scene.frame_end = 250; scene.frame_set(0)
scene.render.engine = 'BLENDER_EEVEE_NEXT'
scene.cycles.use_denoising = False
scene.cycles.samples = 128
scene.cycles.sampling_pattern = 'TABULATED_SOBOL'
scene.cycles.use_adaptive_sampling = False
scene.cycles.use_light_tree = False
scene.view_settings.view_transform = 'Filmic'
bpy.context.view_layer.update()

# ---- added for rendering (the .blend has no active camera and no usable light): camera, sun
cam_auto = bpy.data.cameras.new('AutoCamera')
cam_auto.lens = 50.0
cam_auto.sensor_width = 36.0
cam_auto.clip_end = 1000.0
ob_auto_camera = bpy.data.objects.new('AutoCamera', cam_auto)
scene.collection.objects.link(ob_auto_camera)
ob_auto_camera.location = (13.6264, -16.3516, 18.2703)
ob_auto_camera.rotation_euler = (1.09748, -7.21219e-08, 0.694738)
scene.camera = ob_auto_camera
light_auto_sun = bpy.data.lights.new('AutoSun', 'SUN')
light_auto_sun.energy = 3.0
light_auto_sun.angle = 0.0523599
ob_auto_sun = bpy.data.objects.new('AutoSun', light_auto_sun)
scene.collection.objects.link(ob_auto_sun)
ob_auto_sun.rotation_euler = (0.872665, 0.174533, 0.523599)
bpy.context.view_layer.update()
